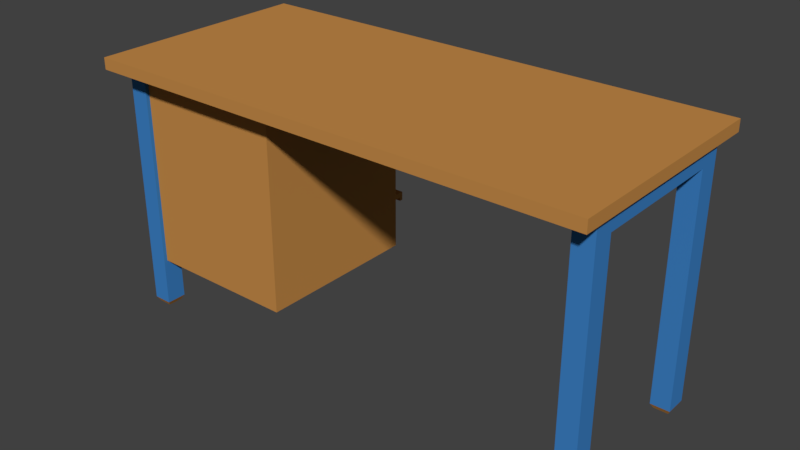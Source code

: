 # Source: TISCH_23.blend  (saved by Blender 2.79.0; exported with 4.5.12 LTS)
import bpy
from mathutils import Matrix  # noqa: F401  (used for matrix-valued properties, if any)

bpy.ops.wm.read_factory_settings(use_empty=True)
scene = bpy.context.scene
scene.name = 'Scene'

# ---- collections
col_collection_1 = bpy.data.collections.new('Collection 1'); scene.collection.children.link(col_collection_1)

# ---- materials (node trees are filled in below, after node groups)
mat_material_001 = bpy.data.materials.new('Material.001')
mat_material_001.alpha_threshold = 0.0
mat_material_001.use_transparent_shadow = False
mat_material_001.diffuse_color = (0.04667, 0.2195, 0.5583, 1.0)
mat_material_001.roughness = 0.5
mat_platte = bpy.data.materials.new('Platte')
mat_platte.alpha_threshold = 0.0
mat_platte.use_transparent_shadow = False
mat_platte.diffuse_color = (0.5583, 0.2582, 0.06663, 1.0)
mat_platte.roughness = 0.5

# ---- material node trees

# ---- world
world_world = bpy.data.worlds.new('World'); scene.world = world_world
world_world.color = (0.05088, 0.05088, 0.05088)
world_world.use_sun_shadow = False
world_world.sun_shadow_jitter_overblur = 0.0
world_world.cycles.sampling_method = 'MANUAL'

# ---- meshes
me_cube = bpy.data.meshes.new('Cube')
me_cube.from_pydata([(0.8249, 0.8752, -65.58), (0.6703, 0.8752, -65.58), (0.8249, 0.944, -65.58), (0.6703, 0.944, -65.58), (0.8249, -0.7512, -65.58), (0.6703, -0.7512, -65.58), (0.8249, -0.8198, -65.58), (0.6703, -0.8198, -65.58), (-0.3879, 0.8752, -65.58), (-0.5538, 0.8752, -65.58), (-0.3879, 0.944, -65.58), (-0.5538, 0.944, -65.58), (-0.3879, -0.7512, -65.58), (-0.3879, -0.8198, -65.58), (-0.5538, -0.8198, -65.58), (-0.5538, -0.7512, -65.58), (1.002, -0.8387, -2.039), (1.002, -0.8387, 0.9249), (-0.7443, -0.8387, -2.039), (-0.7443, -0.8387, 0.9249), (1.002, 0.9633, -2.039), (1.002, 0.9633, 0.9249), (-0.7443, 0.9633, -2.039), (-0.7443, 0.9633, 0.9249), (-0.5538, -0.8387, -2.039), (-0.5538, -0.8387, 0.9249), (-0.5538, 0.9633, -2.039), (-0.5538, 0.9633, 0.9249), (-0.7443, -0.8198, -2.039), (-0.7443, -0.8198, 0.9249), (1.002, -0.8198, -2.039), (1.002, -0.8198, 0.9249), (-0.5538, -0.8198, 0.9249), (-0.5538, -0.8198, -2.039), (-0.3879, -0.8387, -2.039), (-0.3879, 0.9633, 0.9249), (-0.3879, -0.8387, 0.9249), (-0.3879, 0.9633, -2.039), (-0.3879, -0.8198, 0.9249), (-0.3879, -0.8198, -2.039), (-0.7443, -0.7512, 0.9249), (1.002, -0.7512, -2.039), (-0.5538, -0.7512, 0.9249), (-0.7443, -0.7512, -2.039), (1.002, -0.7512, 0.9249), (-0.5538, -0.7512, -2.039), (-0.3879, -0.7512, 0.9249), (-0.3879, -0.7512, -2.039), (-0.7443, 0.944, 0.9249), (1.002, 0.944, -2.039), (-0.5538, 0.944, 0.9249), (-0.3879, 0.944, 0.9249), (-0.7443, 0.944, -2.039), (1.002, 0.944, 0.9249), (-0.5538, 0.944, -2.039), (-0.3879, 0.944, -2.039), (-0.7443, 0.8752, -2.039), (1.002, 0.8752, 0.9249), (-0.5538, 0.8752, -2.039), (-0.3879, 0.8752, -2.039), (-0.7443, 0.8752, 0.9249), (1.002, 0.8752, -2.039), (-0.5538, 0.8752, 0.9249), (-0.3879, 0.8752, 0.9249), (0.8249, -0.8387, -2.039), (0.8249, 0.9633, 0.9249), (0.8249, -0.8198, 0.9249), (0.8249, -0.8198, -2.039), (0.8249, -0.8387, 0.9249), (0.8249, 0.9633, -2.039), (0.8249, -0.7512, 0.9249), (0.8249, -0.7512, -2.039), (0.8249, 0.944, 0.9249), (0.8249, 0.944, -2.039), (0.8249, 0.8752, -2.039), (0.8249, 0.8752, 0.9249), (0.6703, -0.8387, 0.9249), (0.6703, 0.9633, -2.039), (0.6703, -0.8387, -2.039), (0.6703, 0.9633, 0.9249), (0.6703, -0.8198, 0.9249), (0.6703, -0.8198, -2.039), (0.6703, -0.7512, 0.9249), (0.6703, -0.7512, -2.039), (0.6703, 0.944, 0.9249), (0.6703, 0.944, -2.039), (0.6703, 0.8752, -2.039), (0.6703, 0.8752, 0.9249), (0.6895, 0.9355, -66.84), (0.6895, 0.8838, -66.84), (0.6919, -0.7608, -66.84), (0.6919, -0.8103, -66.84), (0.8033, -0.7608, -66.84), (0.8033, -0.8103, -66.84), (0.8058, 0.9355, -66.84), (0.8058, 0.8838, -66.84), (-0.5325, 0.8841, -66.84), (-0.4092, 0.8841, -66.84), (-0.4092, 0.9351, -66.84), (-0.5325, 0.9351, -66.84), (-0.5325, -0.76, -66.84), (-0.4092, -0.76, -66.84), (-0.4092, -0.811, -66.84), (-0.5325, -0.811, -66.84), (-0.5037, -0.7514, -1.39), (-0.5037, -0.7514, -53.53), (0.7964, -0.7514, -1.39), (0.7964, -0.7514, -53.53), (-0.5037, -0.2025, -1.39), (-0.5037, -0.2025, -53.53), (0.7964, -0.2025, -1.39), (0.7964, -0.2025, -53.53), (0.7964, -0.2025, -23.78), (0.7964, -0.2025, -38.99), (-0.5037, -0.2025, -23.78), (-0.5037, -0.2025, -38.99), (-0.5037, -0.7514, -8.773), (-0.5037, -0.7514, -23.78), (-0.5037, -0.7514, -38.99), (0.7964, -0.7514, -38.99), (0.7964, -0.7514, -23.78), (0.7964, -0.2025, -24.97), (-0.5037, -0.2025, -24.97), (-0.5037, -0.7514, -24.97), (0.7964, -0.7514, -24.97), (-0.5037, -0.7514, -10.02), (0.7964, -0.2025, -40.31), (-0.5037, -0.2025, -40.31), (-0.5037, -0.7514, -40.31), (0.7964, -0.7514, -40.31), (-0.5544, -0.7514, -38.99), (-0.5544, -0.2025, -38.99), (-0.5544, -0.7514, -23.78), (-0.5544, -0.2025, -23.78), (-0.5544, -0.2025, -24.97), (-0.5544, -0.7514, -24.97), (-0.5544, -0.2025, -40.31), (-0.5544, -0.7514, -40.31), (-0.5819, -0.7514, -38.99), (-0.5819, -0.2025, -38.99), (-0.5819, -0.7514, -23.78), (-0.5819, -0.2025, -23.78), (-0.5819, -0.2025, -24.97), (-0.5819, -0.7514, -24.97), (-0.5819, -0.2025, -40.31), (-0.5819, -0.7514, -40.31), (-0.5544, -0.7514, -25.91), (-0.5544, -0.2025, -25.91), (-0.5544, -0.7514, -41.25), (-0.5544, -0.2025, -41.25), (-0.5819, -0.7514, -25.91), (-0.5819, -0.2025, -25.91), (-0.5819, -0.7514, -41.25), (-0.5819, -0.2025, -41.25), (0.6703, 0.8752, -6.471), (0.6703, 0.944, -6.471), (0.8249, 0.944, -6.471), (0.8249, 0.8752, -6.471), (-0.3879, 0.944, -6.471), (-0.3879, 0.8752, -6.471), (-0.5538, 0.8752, -6.471), (-0.5538, 0.944, -6.471), (-0.5538, -0.7512, -6.471), (-0.3879, -0.8164, -6.471), (-0.3879, -0.7512, -6.471), (-0.5538, -0.8198, -6.471), (0.6703, -0.8198, -6.471), (0.8249, -0.8198, -6.471), (0.8249, -0.7512, -6.471), (0.6703, -0.7512, -6.471), (0.457, -0.8387, 0.9249), (0.2454, -0.8387, 0.9249), (0.03376, -0.8387, 0.9249), (-0.1779, -0.8387, 0.9249), (0.457, 0.9633, -2.039), (0.2454, 0.9633, -2.039), (0.03376, 0.9633, -2.039), (-0.1779, 0.9633, -2.039), (-0.1779, -0.7512, -6.471), (0.03376, -0.7512, -6.471), (0.2454, -0.7512, -6.471), (0.457, -0.7512, -6.471), (-0.1779, 0.944, -6.471), (0.03376, 0.944, -6.471), (0.2454, 0.944, -6.471), (0.457, 0.944, -6.471), (-0.1779, -0.8387, -2.039), (0.03376, -0.8387, -2.039), (0.2454, -0.8387, -2.039), (0.457, -0.8387, -2.039), (-0.1779, 0.9633, 0.9249), (0.03376, 0.9633, 0.9249), (0.2454, 0.9633, 0.9249), (0.457, 0.9633, 0.9249), (-0.1779, -0.8198, 0.9249), (0.03376, -0.8198, 0.9249), (0.2454, -0.8198, 0.9249), (0.457, -0.8198, 0.9249), (-0.1779, -0.8198, -2.039), (0.03376, -0.8198, -2.039), (0.2454, -0.8198, -2.039), (0.457, -0.8198, -2.039), (-0.1779, -0.7512, 0.9249), (0.03376, -0.7512, 0.9249), (0.2454, -0.7512, 0.9249), (0.457, -0.7512, 0.9249), (-0.1779, -0.7512, -2.039), (0.03376, -0.7512, -2.039), (0.2454, -0.7512, -2.039), (0.457, -0.7512, -2.039), (-0.1779, 0.944, 0.9249), (0.03376, 0.944, 0.9249), (0.2454, 0.944, 0.9249), (0.457, 0.944, 0.9249), (-0.1779, 0.944, -2.039), (0.03376, 0.944, -2.039), (0.2454, 0.944, -2.039), (0.457, 0.944, -2.039), (-0.1779, 0.8752, -2.039), (0.03376, 0.8752, -2.039), (0.2454, 0.8752, -2.039), (0.457, 0.8752, -2.039), (-0.1779, 0.8752, 0.9249), (0.03376, 0.8752, 0.9249), (0.2454, 0.8752, 0.9249), (0.457, 0.8752, 0.9249), (0.457, -0.8191, -6.471), (0.2454, -0.8185, -6.471), (0.03376, -0.8178, -6.471), (-0.1779, -0.8171, -6.471), (0.457, 0.8752, -6.471), (0.2454, 0.8752, -6.471), (0.03376, 0.8752, -6.471), (-0.1779, 0.8752, -6.471), (-0.7443, -0.22, -2.039), (1.002, -0.22, 0.9249), (-0.5538, -0.22, -2.039), (-0.3879, -0.22, -2.039), (-0.7443, -0.22, 0.9249), (1.002, -0.22, -2.039), (-0.5538, -0.22, 0.9249), (-0.3879, -0.22, 0.9249), (0.8249, -0.22, -2.039), (0.8249, -0.22, 0.9249), (0.6703, -0.22, 0.9249), (0.6703, -0.22, -2.039), (-0.1779, -0.22, 0.9249), (0.03376, -0.22, 0.9249), (0.2454, -0.22, 0.9249), (0.457, -0.22, 0.9249), (-0.1779, -0.22, -2.039), (0.03376, -0.22, -2.039), (0.2454, -0.22, -2.039), (0.457, -0.22, -2.039), (-0.1779, -0.22, -6.471), (0.03376, -0.22, -6.471), (0.2454, -0.22, -6.471), (0.457, -0.22, -6.471), (-0.7443, -0.7296, -2.039), (1.002, -0.7296, 0.9249), (-0.5538, -0.7296, -2.039), (-0.3879, -0.7296, -2.039), (0.8249, -0.7296, -2.039), (0.6703, -0.7296, -2.039), (-0.1779, -0.7296, -2.039), (0.03376, -0.7296, -2.039), (0.2454, -0.7296, -2.039), (0.457, -0.7296, -2.039), (0.03376, -0.7296, -6.471), (0.457, -0.7296, -6.471), (-0.7443, -0.7296, 0.9249), (1.002, -0.7296, -2.039), (-0.5538, -0.7296, 0.9249), (-0.3879, -0.7296, 0.9249), (0.8249, -0.7296, 0.9249), (0.6703, -0.7296, 0.9249), (-0.1779, -0.7296, 0.9249), (0.03376, -0.7296, 0.9249), (0.2454, -0.7296, 0.9249), (0.457, -0.7296, 0.9249), (-0.1779, -0.7296, -6.471), (0.2454, -0.7296, -6.471)], [], [(157, 154, 1, 0), (159, 160, 9, 8), (161, 158, 10, 11), (158, 159, 8, 10), (166, 169, 5, 7), (155, 156, 2, 3), (167, 166, 7, 6), (160, 161, 11, 9), (168, 167, 6, 4), (164, 163, 13, 12), (154, 155, 3, 1), (8, 9, 96, 97), (14, 15, 100, 103), (1, 3, 88, 89), (6, 7, 91, 93), (24, 25, 19, 18), (52, 48, 23, 22), (69, 65, 21, 20), (30, 31, 17, 16), (73, 69, 20, 49), (66, 68, 17, 31), (29, 19, 25, 32), (52, 22, 26, 54), (22, 23, 27, 26), (34, 36, 25, 24), (18, 28, 33, 24), (40, 29, 32, 42), (70, 66, 31, 44), (64, 67, 30, 16), (41, 44, 31, 30), (18, 19, 29, 28), (24, 33, 39, 34), (42, 32, 38, 46), (186, 173, 36, 34), (32, 25, 36, 38), (54, 26, 37, 55), (26, 27, 35, 37), (156, 157, 0, 2), (237, 59, 218, 250), (272, 42, 46, 273), (271, 259, 44, 41), (274, 70, 44, 259), (28, 43, 45, 33), (67, 71, 41, 30), (28, 29, 40, 43), (23, 48, 50, 27), (65, 72, 53, 21), (20, 21, 53, 49), (27, 50, 51, 35), (169, 168, 4, 5), (56, 52, 54, 58), (74, 73, 49, 61), (56, 60, 48, 52), (270, 40, 42, 272), (234, 238, 60, 56), (242, 74, 61, 239), (234, 56, 58, 236), (48, 60, 62, 50), (72, 75, 57, 53), (49, 53, 57, 61), (50, 62, 63, 51), (84, 87, 75, 72), (236, 58, 59, 237), (165, 162, 15, 14), (79, 84, 72, 65), (162, 164, 12, 15), (245, 86, 74, 242), (16, 17, 68, 64), (78, 81, 67, 64), (82, 80, 66, 70), (80, 76, 68, 66), (85, 77, 69, 73), (77, 79, 65, 69), (174, 193, 79, 77), (217, 174, 77, 85), (197, 170, 76, 80), (205, 197, 80, 82), (189, 201, 81, 78), (275, 82, 70, 274), (178, 164, 47, 206), (193, 213, 84, 79), (233, 218, 59, 159), (279, 205, 82, 275), (213, 225, 87, 84), (64, 68, 76, 78), (91, 90, 92, 93), (89, 88, 94, 95), (96, 99, 98, 97), (103, 100, 101, 102), (7, 5, 90, 91), (10, 8, 97, 98), (4, 6, 93, 92), (9, 11, 99, 96), (2, 0, 95, 94), (11, 10, 98, 99), (0, 1, 89, 95), (15, 12, 101, 100), (3, 2, 94, 88), (12, 13, 102, 101), (5, 4, 92, 90), (13, 14, 103, 102), (105, 109, 111, 107), (112, 110, 106, 120), (129, 119, 118, 128), (124, 120, 117, 123), (128, 118, 130, 137), (115, 127, 136, 131), (127, 115, 113, 126), (122, 114, 112, 121), (126, 113, 119, 129), (121, 112, 120, 124), (113, 121, 124, 119), (115, 122, 121, 113), (118, 123, 122, 115), (119, 124, 123, 118), (114, 108, 110, 112), (108, 114, 117, 125, 116, 104), (106, 104, 116, 125, 117, 120), (111, 126, 129, 107), (109, 127, 126, 111), (105, 128, 127, 109), (107, 129, 128, 105), (130, 131, 139, 138), (137, 130, 138, 145), (114, 122, 134, 133), (118, 115, 131, 130), (127, 128, 137, 136), (123, 117, 132, 135), (117, 114, 133, 132), (122, 123, 135, 134), (145, 138, 139, 144), (143, 140, 141, 142), (135, 132, 140, 143), (145, 144, 153, 152), (132, 133, 141, 140), (136, 137, 148, 149), (131, 136, 144, 139), (133, 134, 142, 141), (149, 148, 152, 153), (147, 146, 150, 151), (135, 143, 150, 146), (134, 135, 146, 147), (142, 134, 147, 151), (143, 142, 151, 150), (144, 136, 149, 153), (137, 145, 152, 148), (73, 74, 157, 156), (185, 155, 154, 230), (85, 73, 156, 155), (74, 86, 154, 157), (58, 54, 161, 160), (185, 217, 85, 155), (54, 55, 158, 161), (59, 58, 160, 159), (181, 169, 166, 226), (33, 45, 162, 165), (45, 47, 164, 162), (39, 33, 165, 163), (67, 81, 166, 167), (71, 67, 167, 168), (83, 71, 168, 169), (198, 39, 163, 229), (163, 165, 14, 13), (81, 201, 226, 166), (201, 200, 227, 226), (200, 199, 228, 227), (199, 198, 229, 228), (164, 178, 229, 163), (178, 179, 228, 229), (179, 180, 227, 228), (180, 181, 226, 227), (158, 55, 214, 182), (182, 214, 215, 183), (183, 215, 216, 184), (184, 216, 217, 185), (158, 182, 233, 159), (182, 183, 232, 233), (183, 184, 231, 232), (184, 185, 230, 231), (276, 202, 203, 277), (251, 255, 232, 219), (278, 204, 205, 279), (256, 231, 230, 257), (265, 266, 208, 207), (273, 46, 202, 276), (51, 63, 222, 210), (210, 222, 223, 211), (211, 223, 224, 212), (212, 224, 225, 213), (264, 280, 178, 206), (154, 86, 221, 230), (231, 220, 219, 232), (35, 51, 210, 190), (190, 210, 211, 191), (191, 211, 212, 192), (192, 212, 213, 193), (169, 181, 209, 83), (180, 179, 207, 208), (253, 221, 86, 245), (254, 233, 232, 255), (247, 248, 224, 223), (266, 281, 180, 208), (253, 257, 230, 221), (34, 39, 198, 186), (186, 198, 199, 187), (187, 199, 200, 188), (188, 200, 201, 189), (46, 38, 194, 202), (202, 194, 195, 203), (203, 195, 196, 204), (204, 196, 197, 205), (38, 36, 173, 194), (194, 173, 172, 195), (195, 172, 171, 196), (196, 171, 170, 197), (55, 37, 177, 214), (214, 177, 176, 215), (215, 176, 175, 216), (216, 175, 174, 217), (37, 35, 190, 177), (177, 190, 191, 176), (176, 191, 192, 175), (175, 192, 193, 174), (78, 76, 170, 189), (189, 170, 171, 188), (188, 171, 172, 187), (187, 172, 173, 186), (220, 231, 256, 252), (218, 233, 254, 250), (63, 241, 246, 222), (224, 248, 249, 225), (222, 246, 247, 223), (225, 249, 244, 87), (87, 244, 243, 75), (263, 245, 242, 262), (260, 236, 237, 261), (258, 234, 236, 260), (262, 242, 239, 271), (258, 270, 238, 234), (60, 238, 240, 62), (75, 243, 235, 57), (61, 57, 235, 239), (62, 240, 241, 63), (47, 261, 264, 206), (43, 40, 270, 258), (71, 262, 271, 41), (43, 258, 260, 45), (45, 260, 261, 47), (83, 263, 262, 71), (207, 179, 268, 265), (180, 281, 269, 181), (209, 267, 263, 83), (178, 280, 268, 179), (203, 204, 278, 277), (209, 181, 269, 267), (247, 246, 276, 277), (249, 248, 278, 279), (275, 244, 249, 279), (247, 277, 278, 248), (273, 276, 246, 241), (244, 275, 274, 243), (238, 270, 272, 240), (243, 274, 259, 235), (239, 235, 259, 271), (240, 272, 273, 241)])
me_cube.polygons.foreach_set('material_index', [0, 0, 0, 0, 0, 0, 0, 0, 0, 0, 0, 1, 1, 1, 1, 1, 1, 1, 1, 1, 1, 1, 1, 1, 1, 1, 1, 1, 1, 1, 1, 1, 1, 1, 1, 1, 1, 0, 1, 1, 1, 1, 1, 1, 1, 1, 1, 1, 1, 0, 1, 1, 1, 1, 1, 1, 1, 1, 1, 1, 1, 1, 1, 0, 1, 0, 1, 1, 1, 1, 1, 1, 1, 1, 1, 1, 1, 1, 1, 1, 1, 0, 1, 1, 1, 1, 1, 1, 1, 1, 1, 1, 1, 1, 1, 1, 1, 1, 1, 1, 1, 1, 1, 1, 1, 1, 1, 1, 1, 1, 1, 1, 1, 1, 1, 1, 1, 1, 1, 1, 1, 1, 1, 1, 1, 1, 1, 1, 1, 1, 1, 1, 1, 1, 1, 1, 1, 1, 1, 1, 1, 1, 1, 1, 1, 1, 0, 0, 0, 0, 0, 0, 0, 0, 0, 0, 0, 0, 0, 0, 0, 0, 0, 0, 0, 0, 0, 0, 0, 0, 0, 0, 0, 0, 0, 0, 0, 0, 0, 1, 0, 1, 0, 1, 1, 1, 1, 1, 1, 0, 0, 0, 1, 1, 1, 1, 1, 1, 1, 0, 1, 0, 0, 1, 1, 1, 1, 1, 1, 1, 1, 1, 1, 1, 1, 1, 1, 1, 1, 1, 1, 1, 1, 1, 1, 1, 1, 0, 0, 1, 1, 1, 1, 1, 1, 1, 1, 1, 1, 1, 1, 1, 1, 1, 1, 1, 1, 1, 1, 0, 0, 1, 0, 1, 0, 1, 1, 1, 1, 1, 1, 1, 1, 1, 1])
me_cube.materials.append(mat_material_001)
me_cube.materials.append(mat_platte)
me_cube.use_remesh_preserve_volume = False
me_cube.use_remesh_preserve_attributes = False
me_cube.use_mirror_vertex_groups = False
me_cube.update()

# ---- objects
ob_cube = bpy.data.objects.new('Cube', me_cube)

# ---- transforms, parenting, visibility, modifiers, constraints
ob_cube.location = (-0.1847, 0.0, 1.896)
ob_cube.rotation_euler = (0.0, -0.0, -1.571)
ob_cube.scale = (0.8724, 1.875, 0.02603)
ob_cube.lock_rotations_4d = False
ob_cube.empty_display_type = 'ARROWS'
ob_cube.lineart.crease_threshold = 0.0

# ---- collection membership
col_collection_1.objects.link(ob_cube)

# ---- scene / render settings (as saved in the file)
scene.frame_start = 1; scene.frame_end = 250; scene.frame_set(1)
scene.render.engine = 'BLENDER_EEVEE_NEXT'
scene.render.resolution_percentage = 50
scene.render.dither_intensity = 0.0
scene.cycles.use_denoising = False
scene.cycles.samples = 128
scene.cycles.sampling_pattern = 'TABULATED_SOBOL'
scene.cycles.use_adaptive_sampling = False
scene.cycles.use_light_tree = False
scene.cycles.blur_glossy = 0.0
scene.cycles.sample_clamp_indirect = 0.0
scene.view_settings.view_transform = 'Standard'
bpy.context.view_layer.update()

# ---- added for rendering (the .blend has no active camera and no usable light): camera, sun
cam_auto = bpy.data.cameras.new('AutoCamera')
cam_auto.lens = 50.0
cam_auto.sensor_width = 36.0
cam_auto.clip_end = 1000.0
ob_auto_camera = bpy.data.objects.new('AutoCamera', cam_auto)
scene.collection.objects.link(ob_auto_camera)
ob_auto_camera.location = (3.7307, -4.67048, 4.07635)
ob_auto_camera.rotation_euler = (1.09748, -7.21219e-08, 0.694738)
scene.camera = ob_auto_camera
light_auto_sun = bpy.data.lights.new('AutoSun', 'SUN')
light_auto_sun.energy = 3.0
light_auto_sun.angle = 0.0523599
ob_auto_sun = bpy.data.objects.new('AutoSun', light_auto_sun)
scene.collection.objects.link(ob_auto_sun)
ob_auto_sun.rotation_euler = (0.872665, 0.174533, 0.523599)
bpy.context.view_layer.update()
